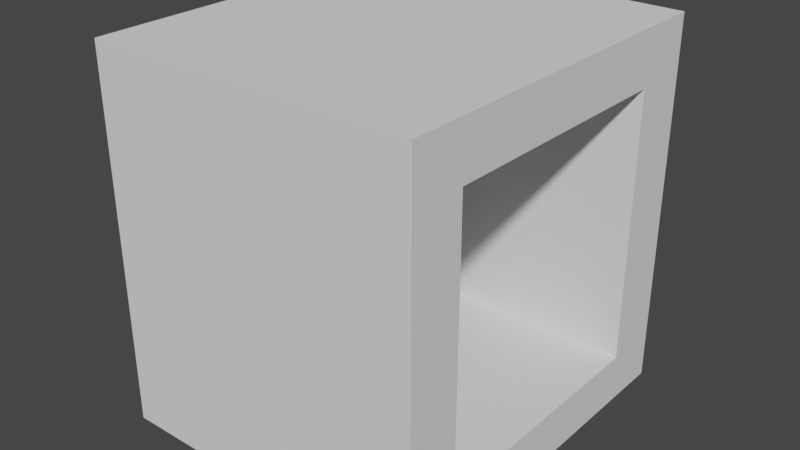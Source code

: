 # Source: TargetNest.blend  (saved by Blender 2.91.10; exported with 4.5.12 LTS)
import bpy
from mathutils import Matrix  # noqa: F401  (used for matrix-valued properties, if any)

bpy.ops.wm.read_factory_settings(use_empty=True)
scene = bpy.context.scene
scene.name = 'Scene'

# ---- collections
col_collection = bpy.data.collections.new('Collection'); scene.collection.children.link(col_collection)

# ---- world
world_world = bpy.data.worlds.new('World'); scene.world = world_world
world_world.use_nodes = True; world_world.node_tree.nodes.clear()
_N = world_world.node_tree.nodes; _L = world_world.node_tree.links
n0 = _N.new('ShaderNodeOutputWorld'); n0.name = 'World Output'; n0.location = (300, 300)
n1 = _N.new('ShaderNodeBackground'); n1.name = 'Background'; n1.location = (10, 300)
n1.inputs[0].default_value = (0.05088, 0.05088, 0.05088, 1.0)
_L.new(n1.outputs[0], n0.inputs[0])
n0.is_active_output = True
world_world.color = (0.05088, 0.05088, 0.05088)
world_world.use_sun_shadow = False
world_world.sun_shadow_jitter_overblur = 0.0

# ---- meshes
me_plane = bpy.data.meshes.new('Plane')
me_plane.from_pydata([(-1.0, -1.0, 5.481), (1.0, -1.0, 5.481), (-1.0, 1.0, 5.481), (1.0, 1.0, 5.481), (-1.0, 0.0, 5.481), (-1.0, -0.5, 5.481), (-1.0, 0.5, 5.481), (-1.0, -0.6986, 5.481), (-1.0, 0.25, 5.481), (-1.0, -0.25, 5.481), (-1.0, 0.6818, 5.481), (-14.42, 1.0, 5.481), (-14.42, 0.6818, 5.481), (-14.42, -1.0, 5.481), (-14.42, -0.6986, 5.481), (-7.708, -0.6986, 5.481), (-12.24, -0.6986, 5.481), (-4.354, -0.6986, 5.481), (-7.708, 0.6818, 5.481), (-4.354, 0.6818, 5.481), (-12.21, 0.6818, 5.481), (-1.0, -1.0, -0.5582), (1.0, -1.0, -0.5582), (-1.0, 1.0, -0.5582), (1.0, 1.0, -0.5582), (-1.0, 0.0, -0.5582), (-1.0, -0.5, -0.5582), (-1.0, 0.5, -0.5582), (-1.0, -0.6986, -0.5582), (-1.0, 0.25, -0.5582), (-1.0, -0.25, -0.5582), (-1.0, 0.6818, -0.5582), (-14.42, 1.0, -0.5582), (-14.42, 0.6818, -0.5582), (-14.42, -1.0, -0.5582), (-14.42, -0.6986, -0.5582), (-7.708, -0.6986, -0.5582), (-12.24, -0.6986, -0.5582), (-4.354, -0.6986, -0.5582), (-7.708, 0.6818, -0.5582), (-4.354, 0.6818, -0.5582), (-12.21, 0.6818, -0.5582)], [], [(0, 1, 3, 2, 10, 6, 8, 4, 9, 5, 7), (10, 2, 11, 12, 20, 18, 19), (0, 7, 17, 15, 16, 14, 13), (16, 20, 12, 14), (21, 28, 26, 30, 25, 29, 27, 31, 23, 24, 22), (31, 40, 39, 41, 33, 32, 23), (21, 34, 35, 37, 36, 38, 28), (37, 35, 33, 41), (8, 29, 25, 4), (7, 28, 38, 17), (2, 23, 32, 11), (9, 30, 26, 5), (20, 41, 39, 18), (19, 40, 31, 10), (10, 31, 27, 6), (18, 39, 40, 19), (14, 35, 34, 13), (5, 26, 28, 7), (6, 27, 29, 8), (16, 37, 41, 20), (0, 21, 22, 1), (13, 34, 21, 0), (4, 25, 30, 9), (12, 33, 35, 14), (1, 22, 24, 3), (17, 38, 36, 15), (3, 24, 23, 2), (15, 36, 37, 16), (11, 32, 33, 12)])
_uv = me_plane.uv_layers.new(name='UVMap')
_uv.uv.foreach_set('vector', [0.0, 0.0, 1.0, 0.0, 1.0, 1.0, 0.0, 1.0, 0.0, 0.875, 0.0, 0.75, 0.0, 0.625, 0.0, 0.5, 0.0, 0.375, 0.0, 0.25, 0.0, 0.125, 0.0, 0.875, 0.0, 1.0, 0.0, 1.0, 0.0, 0.875, 0.0, 0.875, 0.0, 0.875, 0.0, 0.875, 0.0, 0.0, 0.0, 0.125, 0.0, 0.125, 0.0, 0.125, 0.0, 0.125, 0.0, 0.125, 0.0, 0.0, 0.0, 0.125, 0.0, 0.875, 0.0, 0.875, 0.0, 0.125, 0.0, 0.0, 0.0, 0.125, 0.0, 0.25, 0.0, 0.375, 0.0, 0.5, 0.0, 0.625, 0.0, 0.75, 0.0, 0.875, 0.0, 1.0, 1.0, 1.0, 1.0, 0.0, 0.0, 0.875, 0.0, 0.875, 0.0, 0.875, 0.0, 0.875, 0.0, 0.875, 0.0, 1.0, 0.0, 1.0, 0.0, 0.0, 0.0, 0.0, 0.0, 0.125, 0.0, 0.125, 0.0, 0.125, 0.0, 0.125, 0.0, 0.125, 0.0, 0.125, 0.0, 0.125, 0.0, 0.875, 0.0, 0.875, 0.0, 0.625, 0.0, 0.625, 0.0, 0.5, 0.0, 0.5, 0.0, 0.125, 0.0, 0.125, 0.0, 0.125, 0.0, 0.125, 0.0, 1.0, 0.0, 1.0, 0.0, 1.0, 0.0, 1.0, 0.0, 0.375, 0.0, 0.375, 0.0, 0.25, 0.0, 0.25, 0.0, 0.875, 0.0, 0.875, 0.0, 0.875, 0.0, 0.875, 0.0, 0.875, 0.0, 0.875, 0.0, 0.875, 0.0, 0.875, 0.0, 0.875, 0.0, 0.875, 0.0, 0.75, 0.0, 0.75, 0.0, 0.875, 0.0, 0.875, 0.0, 0.875, 0.0, 0.875, 0.0, 0.125, 0.0, 0.125, 0.0, 0.0, 0.0, 0.0, 0.0, 0.25, 0.0, 0.25, 0.0, 0.125, 0.0, 0.125, 0.0, 0.75, 0.0, 0.75, 0.0, 0.625, 0.0, 0.625, 0.0, 0.125, 0.0, 0.125, 0.0, 0.875, 0.0, 0.875, 0.0, 0.0, 0.0, 0.0, 1.0, 0.0, 1.0, 0.0, 0.0, 0.0, 0.0, 0.0, 0.0, 0.0, 0.0, 0.0, 0.0, 0.5, 0.0, 0.5, 0.0, 0.375, 0.0, 0.375, 0.0, 0.875, 0.0, 0.875, 0.0, 0.125, 0.0, 0.125, 1.0, 0.0, 1.0, 0.0, 1.0, 1.0, 1.0, 1.0, 0.0, 0.125, 0.0, 0.125, 0.0, 0.125, 0.0, 0.125, 1.0, 1.0, 1.0, 1.0, 0.0, 1.0, 0.0, 1.0, 0.0, 0.125, 0.0, 0.125, 0.0, 0.125, 0.0, 0.125, 0.0, 1.0, 0.0, 1.0, 0.0, 0.875, 0.0, 0.875])
me_plane.use_remesh_fix_poles = True
me_plane.use_remesh_preserve_attributes = False
me_plane.use_mirror_vertex_groups = False
me_plane.update()

# ---- objects
ob_plane = bpy.data.objects.new('Plane', me_plane)

# ---- transforms, parenting, visibility, modifiers, constraints
ob_plane.location = (0.0, 0.0, 0.0)
ob_plane.rotation_euler = (-0.0, 1.571, 0.0)
ob_plane.scale = (0.4472, 3.406, 1.0)
ob_plane.lineart.crease_threshold = 0.0

# ---- collection membership
col_collection.objects.link(ob_plane)

# ---- scene / render settings (as saved in the file)
scene.frame_start = 1; scene.frame_end = 250; scene.frame_set(1)
scene.render.engine = 'BLENDER_EEVEE_NEXT'
scene.cycles.use_denoising = False
scene.cycles.samples = 128
scene.cycles.sampling_pattern = 'TABULATED_SOBOL'
scene.cycles.use_adaptive_sampling = False
scene.cycles.use_light_tree = False
scene.view_settings.view_transform = 'Filmic'
bpy.context.view_layer.update()

# ---- added for rendering (the .blend has no active camera and no usable light): camera, sun
cam_auto = bpy.data.cameras.new('AutoCamera')
cam_auto.lens = 50.0
cam_auto.sensor_width = 36.0
cam_auto.clip_end = 1000.0
ob_auto_camera = bpy.data.objects.new('AutoCamera', cam_auto)
scene.collection.objects.link(ob_auto_camera)
ob_auto_camera.location = (13.0276, -12.6794, 11.4529)
ob_auto_camera.rotation_euler = (1.09748, -7.21219e-08, 0.694738)
scene.camera = ob_auto_camera
light_auto_sun = bpy.data.lights.new('AutoSun', 'SUN')
light_auto_sun.energy = 3.0
light_auto_sun.angle = 0.0523599
ob_auto_sun = bpy.data.objects.new('AutoSun', light_auto_sun)
scene.collection.objects.link(ob_auto_sun)
ob_auto_sun.rotation_euler = (0.872665, 0.174533, 0.523599)
bpy.context.view_layer.update()
